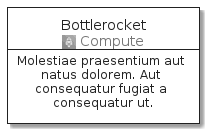

The diagram above was rendered by PlantUML. Its source (embedded in the PNG):
@startuml
' configures the library
!global $INCLUSION_MODE="local"
!global $LIB_BASE_LOCATION="../../.."
' loads the library
!include $LIB_BASE_LOCATION/bootstrap.puml
' loads the aws-20210131 bootstrap
include('aws-20210131/bootstrap')
' loads the Bottlerocket element
include('aws-20210131/Architecture/Compute/Bottlerocket')
BottlerocketCard('bottlerocket', 'Bottlerocket', 'Molestiae praesentium aut natus dolorem. Aut consequatur fugiat a consequatur ut.')
@enduml